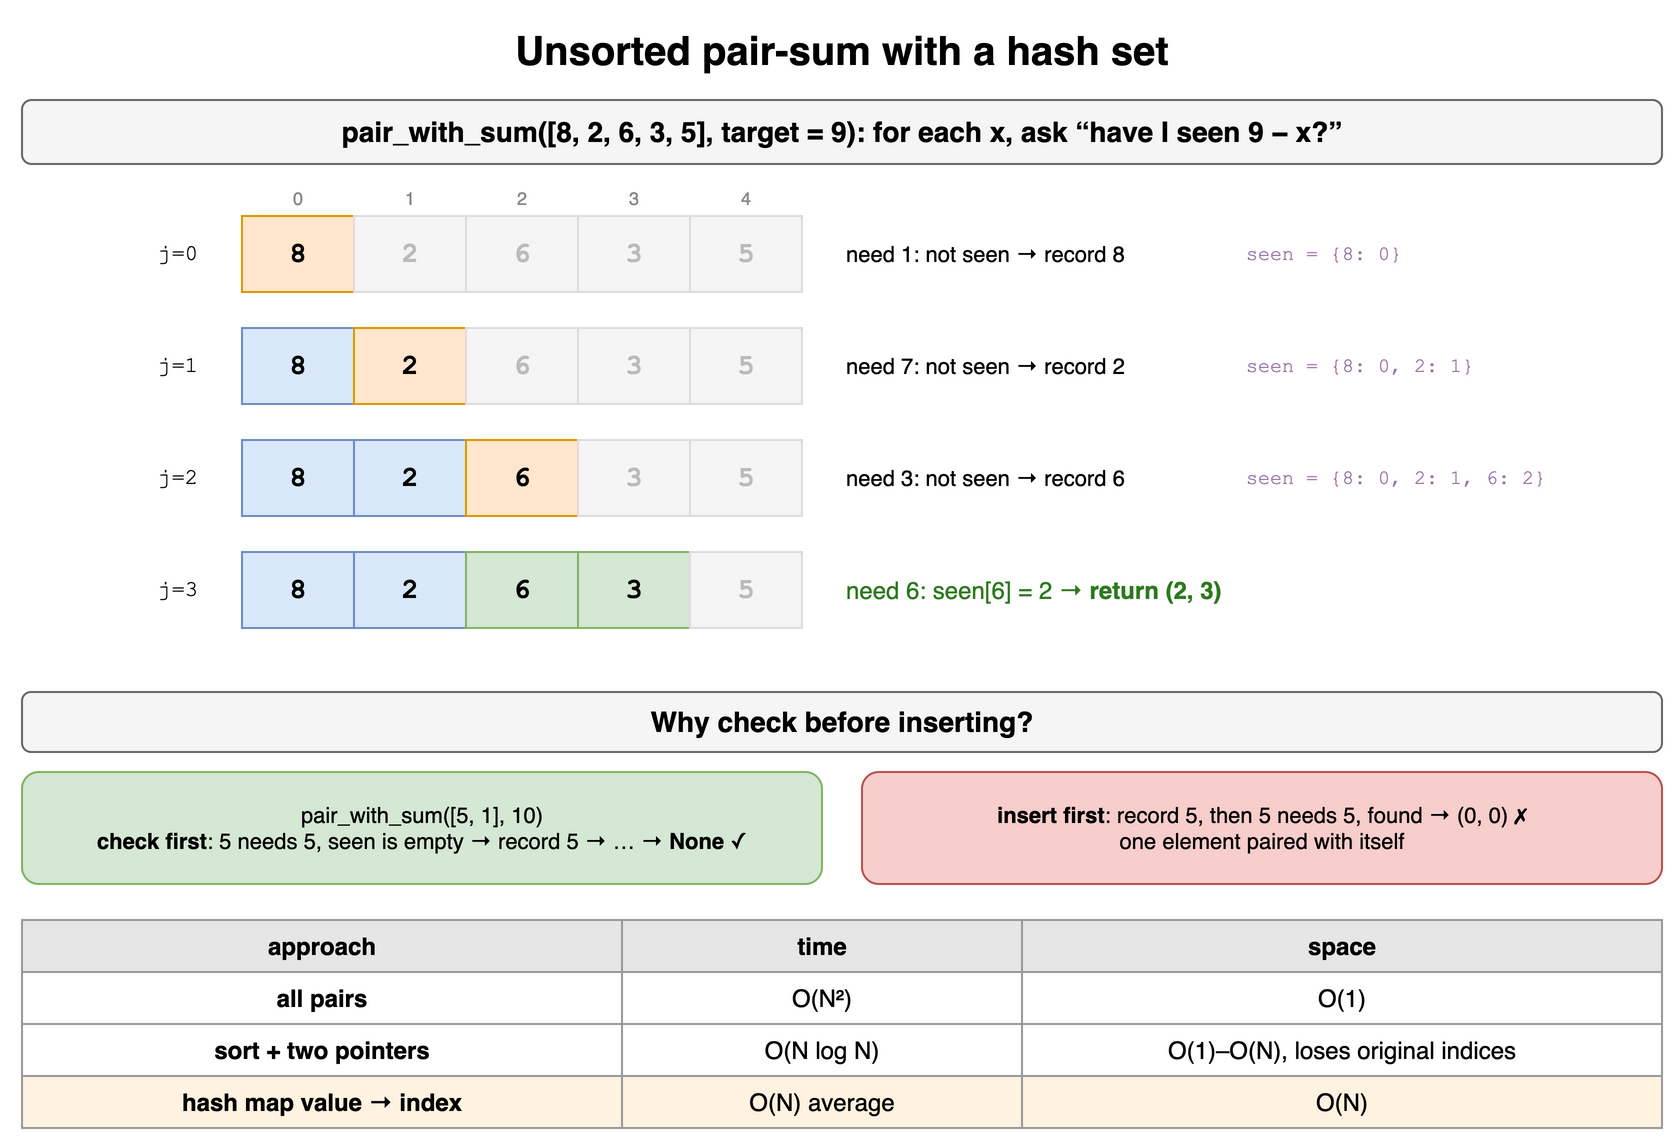

The diagram above was exported from draw.io. Its source (the exported page's mxGraphModel, read from the mxfile embedded in the PNG):
<mxGraphModel dx="900" dy="594" grid="1" gridSize="10" guides="1" tooltips="1" connect="1" arrows="1" fold="1" page="1" pageScale="1" pageWidth="900" pageHeight="594" math="0" shadow="0">
  <root>
    <mxCell id="0" />
    <mxCell id="1" parent="0" />
    <mxCell id="c13c1" value="Unsorted pair-sum with a hash set" style="text;html=1;align=center;verticalAlign=middle;whiteSpace=wrap;fontSize=20;fontStyle=1;" vertex="1" parent="1">
      <mxGeometry x="40" y="10" width="820" height="30" as="geometry" />
    </mxCell>
    <mxCell id="c13c2" value="pair_with_sum([8, 2, 6, 3, 5], target = 9): for each x, ask “have I seen 9 − x?”" style="rounded=1;whiteSpace=wrap;html=1;fillColor=#f5f5f5;strokeColor=#666666;fontStyle=1;fontSize=14;" vertex="1" parent="1">
      <mxGeometry x="40" y="50" width="820" height="32" as="geometry" />
    </mxCell>
    <mxCell id="c13c3" value="0" style="text;html=1;align=center;verticalAlign=middle;whiteSpace=wrap;fontSize=9;fontColor=#888888;" vertex="1" parent="1">
      <mxGeometry x="150" y="92" width="56" height="14" as="geometry" />
    </mxCell>
    <mxCell id="c13c4" value="1" style="text;html=1;align=center;verticalAlign=middle;whiteSpace=wrap;fontSize=9;fontColor=#888888;" vertex="1" parent="1">
      <mxGeometry x="206" y="92" width="56" height="14" as="geometry" />
    </mxCell>
    <mxCell id="c13c5" value="2" style="text;html=1;align=center;verticalAlign=middle;whiteSpace=wrap;fontSize=9;fontColor=#888888;" vertex="1" parent="1">
      <mxGeometry x="262" y="92" width="56" height="14" as="geometry" />
    </mxCell>
    <mxCell id="c13c6" value="3" style="text;html=1;align=center;verticalAlign=middle;whiteSpace=wrap;fontSize=9;fontColor=#888888;" vertex="1" parent="1">
      <mxGeometry x="318" y="92" width="56" height="14" as="geometry" />
    </mxCell>
    <mxCell id="c13c7" value="4" style="text;html=1;align=center;verticalAlign=middle;whiteSpace=wrap;fontSize=9;fontColor=#888888;" vertex="1" parent="1">
      <mxGeometry x="374" y="92" width="56" height="14" as="geometry" />
    </mxCell>
    <mxCell id="c13c8" value="8" style="rounded=0;whiteSpace=wrap;html=1;fontStyle=1;fontSize=14;fillColor=#ffe6cc;strokeColor=#d79b00;fontFamily=Courier New;" vertex="1" parent="1">
      <mxGeometry x="150" y="108" width="56" height="38" as="geometry" />
    </mxCell>
    <mxCell id="c13c9" value="2" style="rounded=0;whiteSpace=wrap;html=1;fillColor=#f5f5f5;strokeColor=#dddddd;fontColor=#bbbbbb;fontStyle=1;fontSize=14;fontFamily=Courier New;" vertex="1" parent="1">
      <mxGeometry x="206" y="108" width="56" height="38" as="geometry" />
    </mxCell>
    <mxCell id="c13c10" value="6" style="rounded=0;whiteSpace=wrap;html=1;fillColor=#f5f5f5;strokeColor=#dddddd;fontColor=#bbbbbb;fontStyle=1;fontSize=14;fontFamily=Courier New;" vertex="1" parent="1">
      <mxGeometry x="262" y="108" width="56" height="38" as="geometry" />
    </mxCell>
    <mxCell id="c13c11" value="3" style="rounded=0;whiteSpace=wrap;html=1;fillColor=#f5f5f5;strokeColor=#dddddd;fontColor=#bbbbbb;fontStyle=1;fontSize=14;fontFamily=Courier New;" vertex="1" parent="1">
      <mxGeometry x="318" y="108" width="56" height="38" as="geometry" />
    </mxCell>
    <mxCell id="c13c12" value="5" style="rounded=0;whiteSpace=wrap;html=1;fillColor=#f5f5f5;strokeColor=#dddddd;fontColor=#bbbbbb;fontStyle=1;fontSize=14;fontFamily=Courier New;" vertex="1" parent="1">
      <mxGeometry x="374" y="108" width="56" height="38" as="geometry" />
    </mxCell>
    <mxCell id="c13c13" value="j=0" style="text;html=1;align=center;verticalAlign=middle;whiteSpace=wrap;fontSize=11;align=right;fontFamily=Courier New;" vertex="1" parent="1">
      <mxGeometry x="60" y="108" width="70" height="38" as="geometry" />
    </mxCell>
    <mxCell id="c13c14" value="need 1: not seen → record 8" style="text;html=1;align=center;verticalAlign=middle;whiteSpace=wrap;fontSize=11;align=left;" vertex="1" parent="1">
      <mxGeometry x="450" y="108" width="200" height="38" as="geometry" />
    </mxCell>
    <mxCell id="c13c15" value="seen = {8: 0}" style="text;html=1;align=center;verticalAlign=middle;whiteSpace=wrap;fontSize=10;align=left;fontColor=#9673a6;fontFamily=Courier New;" vertex="1" parent="1">
      <mxGeometry x="650" y="108" width="210" height="38" as="geometry" />
    </mxCell>
    <mxCell id="c13c16" value="8" style="rounded=0;whiteSpace=wrap;html=1;fontStyle=1;fontSize=14;fillColor=#dae8fc;strokeColor=#6c8ebf;fontFamily=Courier New;" vertex="1" parent="1">
      <mxGeometry x="150" y="164" width="56" height="38" as="geometry" />
    </mxCell>
    <mxCell id="c13c17" value="2" style="rounded=0;whiteSpace=wrap;html=1;fontStyle=1;fontSize=14;fillColor=#ffe6cc;strokeColor=#d79b00;fontFamily=Courier New;" vertex="1" parent="1">
      <mxGeometry x="206" y="164" width="56" height="38" as="geometry" />
    </mxCell>
    <mxCell id="c13c18" value="6" style="rounded=0;whiteSpace=wrap;html=1;fillColor=#f5f5f5;strokeColor=#dddddd;fontColor=#bbbbbb;fontStyle=1;fontSize=14;fontFamily=Courier New;" vertex="1" parent="1">
      <mxGeometry x="262" y="164" width="56" height="38" as="geometry" />
    </mxCell>
    <mxCell id="c13c19" value="3" style="rounded=0;whiteSpace=wrap;html=1;fillColor=#f5f5f5;strokeColor=#dddddd;fontColor=#bbbbbb;fontStyle=1;fontSize=14;fontFamily=Courier New;" vertex="1" parent="1">
      <mxGeometry x="318" y="164" width="56" height="38" as="geometry" />
    </mxCell>
    <mxCell id="c13c20" value="5" style="rounded=0;whiteSpace=wrap;html=1;fillColor=#f5f5f5;strokeColor=#dddddd;fontColor=#bbbbbb;fontStyle=1;fontSize=14;fontFamily=Courier New;" vertex="1" parent="1">
      <mxGeometry x="374" y="164" width="56" height="38" as="geometry" />
    </mxCell>
    <mxCell id="c13c21" value="j=1" style="text;html=1;align=center;verticalAlign=middle;whiteSpace=wrap;fontSize=11;align=right;fontFamily=Courier New;" vertex="1" parent="1">
      <mxGeometry x="60" y="164" width="70" height="38" as="geometry" />
    </mxCell>
    <mxCell id="c13c22" value="need 7: not seen → record 2" style="text;html=1;align=center;verticalAlign=middle;whiteSpace=wrap;fontSize=11;align=left;" vertex="1" parent="1">
      <mxGeometry x="450" y="164" width="200" height="38" as="geometry" />
    </mxCell>
    <mxCell id="c13c23" value="seen = {8: 0, 2: 1}" style="text;html=1;align=center;verticalAlign=middle;whiteSpace=wrap;fontSize=10;align=left;fontColor=#9673a6;fontFamily=Courier New;" vertex="1" parent="1">
      <mxGeometry x="650" y="164" width="210" height="38" as="geometry" />
    </mxCell>
    <mxCell id="c13c24" value="8" style="rounded=0;whiteSpace=wrap;html=1;fontStyle=1;fontSize=14;fillColor=#dae8fc;strokeColor=#6c8ebf;fontFamily=Courier New;" vertex="1" parent="1">
      <mxGeometry x="150" y="220" width="56" height="38" as="geometry" />
    </mxCell>
    <mxCell id="c13c25" value="2" style="rounded=0;whiteSpace=wrap;html=1;fontStyle=1;fontSize=14;fillColor=#dae8fc;strokeColor=#6c8ebf;fontFamily=Courier New;" vertex="1" parent="1">
      <mxGeometry x="206" y="220" width="56" height="38" as="geometry" />
    </mxCell>
    <mxCell id="c13c26" value="6" style="rounded=0;whiteSpace=wrap;html=1;fontStyle=1;fontSize=14;fillColor=#ffe6cc;strokeColor=#d79b00;fontFamily=Courier New;" vertex="1" parent="1">
      <mxGeometry x="262" y="220" width="56" height="38" as="geometry" />
    </mxCell>
    <mxCell id="c13c27" value="3" style="rounded=0;whiteSpace=wrap;html=1;fillColor=#f5f5f5;strokeColor=#dddddd;fontColor=#bbbbbb;fontStyle=1;fontSize=14;fontFamily=Courier New;" vertex="1" parent="1">
      <mxGeometry x="318" y="220" width="56" height="38" as="geometry" />
    </mxCell>
    <mxCell id="c13c28" value="5" style="rounded=0;whiteSpace=wrap;html=1;fillColor=#f5f5f5;strokeColor=#dddddd;fontColor=#bbbbbb;fontStyle=1;fontSize=14;fontFamily=Courier New;" vertex="1" parent="1">
      <mxGeometry x="374" y="220" width="56" height="38" as="geometry" />
    </mxCell>
    <mxCell id="c13c29" value="j=2" style="text;html=1;align=center;verticalAlign=middle;whiteSpace=wrap;fontSize=11;align=right;fontFamily=Courier New;" vertex="1" parent="1">
      <mxGeometry x="60" y="220" width="70" height="38" as="geometry" />
    </mxCell>
    <mxCell id="c13c30" value="need 3: not seen → record 6" style="text;html=1;align=center;verticalAlign=middle;whiteSpace=wrap;fontSize=11;align=left;" vertex="1" parent="1">
      <mxGeometry x="450" y="220" width="200" height="38" as="geometry" />
    </mxCell>
    <mxCell id="c13c31" value="seen = {8: 0, 2: 1, 6: 2}" style="text;html=1;align=center;verticalAlign=middle;whiteSpace=wrap;fontSize=10;align=left;fontColor=#9673a6;fontFamily=Courier New;" vertex="1" parent="1">
      <mxGeometry x="650" y="220" width="210" height="38" as="geometry" />
    </mxCell>
    <mxCell id="c13c32" value="8" style="rounded=0;whiteSpace=wrap;html=1;fontStyle=1;fontSize=14;fillColor=#dae8fc;strokeColor=#6c8ebf;fontFamily=Courier New;" vertex="1" parent="1">
      <mxGeometry x="150" y="276" width="56" height="38" as="geometry" />
    </mxCell>
    <mxCell id="c13c33" value="2" style="rounded=0;whiteSpace=wrap;html=1;fontStyle=1;fontSize=14;fillColor=#dae8fc;strokeColor=#6c8ebf;fontFamily=Courier New;" vertex="1" parent="1">
      <mxGeometry x="206" y="276" width="56" height="38" as="geometry" />
    </mxCell>
    <mxCell id="c13c34" value="6" style="rounded=0;whiteSpace=wrap;html=1;fontStyle=1;fontSize=14;fillColor=#d5e8d4;strokeColor=#82b366;fontFamily=Courier New;" vertex="1" parent="1">
      <mxGeometry x="262" y="276" width="56" height="38" as="geometry" />
    </mxCell>
    <mxCell id="c13c35" value="3" style="rounded=0;whiteSpace=wrap;html=1;fontStyle=1;fontSize=14;fillColor=#d5e8d4;strokeColor=#82b366;fontFamily=Courier New;" vertex="1" parent="1">
      <mxGeometry x="318" y="276" width="56" height="38" as="geometry" />
    </mxCell>
    <mxCell id="c13c36" value="5" style="rounded=0;whiteSpace=wrap;html=1;fillColor=#f5f5f5;strokeColor=#dddddd;fontColor=#bbbbbb;fontStyle=1;fontSize=14;fontFamily=Courier New;" vertex="1" parent="1">
      <mxGeometry x="374" y="276" width="56" height="38" as="geometry" />
    </mxCell>
    <mxCell id="c13c37" value="j=3" style="text;html=1;align=center;verticalAlign=middle;whiteSpace=wrap;fontSize=11;align=right;fontFamily=Courier New;" vertex="1" parent="1">
      <mxGeometry x="60" y="276" width="70" height="38" as="geometry" />
    </mxCell>
    <mxCell id="c13c38" value="need 6: seen[6] = 2 → &lt;b&gt;return (2, 3)&lt;/b&gt;" style="text;html=1;align=center;verticalAlign=middle;whiteSpace=wrap;fontSize=12;align=left;fontColor=#2d7a1f;" vertex="1" parent="1">
      <mxGeometry x="450" y="276" width="410" height="38" as="geometry" />
    </mxCell>
    <mxCell id="c13c39" value="Why check before inserting?" style="rounded=1;whiteSpace=wrap;html=1;fillColor=#f5f5f5;strokeColor=#666666;fontStyle=1;fontSize=14;" vertex="1" parent="1">
      <mxGeometry x="40" y="346" width="820" height="30" as="geometry" />
    </mxCell>
    <mxCell id="c13c40" value="pair_with_sum([5, 1], 10)&lt;br&gt;&lt;b&gt;check first&lt;/b&gt;: 5 needs 5, seen is empty → record 5 → … → &lt;b&gt;None&lt;/b&gt; ✓" style="rounded=1;whiteSpace=wrap;html=1;fillColor=#d5e8d4;strokeColor=#82b366;fontSize=11;" vertex="1" parent="1">
      <mxGeometry x="40" y="386" width="400" height="56" as="geometry" />
    </mxCell>
    <mxCell id="c13c41" value="&lt;b&gt;insert first&lt;/b&gt;: record 5, then 5 needs 5, found → (0, 0) ✗&lt;br&gt;one element paired with itself" style="rounded=1;whiteSpace=wrap;html=1;fillColor=#f8cecc;strokeColor=#b85450;fontSize=11;" vertex="1" parent="1">
      <mxGeometry x="460" y="386" width="400" height="56" as="geometry" />
    </mxCell>
    <mxCell id="c13c42" value="approach" style="whiteSpace=wrap;html=1;fillColor=#e6e6e6;strokeColor=#999999;fontStyle=1;fontSize=12;" vertex="1" parent="1">
      <mxGeometry x="40" y="460" width="300" height="26" as="geometry" />
    </mxCell>
    <mxCell id="c13c43" value="time" style="whiteSpace=wrap;html=1;fillColor=#e6e6e6;strokeColor=#999999;fontStyle=1;fontSize=12;" vertex="1" parent="1">
      <mxGeometry x="340" y="460" width="200" height="26" as="geometry" />
    </mxCell>
    <mxCell id="c13c44" value="space" style="whiteSpace=wrap;html=1;fillColor=#e6e6e6;strokeColor=#999999;fontStyle=1;fontSize=12;" vertex="1" parent="1">
      <mxGeometry x="540" y="460" width="320" height="26" as="geometry" />
    </mxCell>
    <mxCell id="c13c45" value="all pairs" style="whiteSpace=wrap;html=1;strokeColor=#999999;fontSize=12;fillColor=#ffffff;fontStyle=1;" vertex="1" parent="1">
      <mxGeometry x="40" y="486" width="300" height="26" as="geometry" />
    </mxCell>
    <mxCell id="c13c46" value="O(N²)" style="whiteSpace=wrap;html=1;strokeColor=#999999;fontSize=12;fillColor=#ffffff;" vertex="1" parent="1">
      <mxGeometry x="340" y="486" width="200" height="26" as="geometry" />
    </mxCell>
    <mxCell id="c13c47" value="O(1)" style="whiteSpace=wrap;html=1;strokeColor=#999999;fontSize=12;fillColor=#ffffff;" vertex="1" parent="1">
      <mxGeometry x="540" y="486" width="320" height="26" as="geometry" />
    </mxCell>
    <mxCell id="c13c48" value="sort + two pointers" style="whiteSpace=wrap;html=1;strokeColor=#999999;fontSize=12;fillColor=#ffffff;fontStyle=1;" vertex="1" parent="1">
      <mxGeometry x="40" y="512" width="300" height="26" as="geometry" />
    </mxCell>
    <mxCell id="c13c49" value="O(N log N)" style="whiteSpace=wrap;html=1;strokeColor=#999999;fontSize=12;fillColor=#ffffff;" vertex="1" parent="1">
      <mxGeometry x="340" y="512" width="200" height="26" as="geometry" />
    </mxCell>
    <mxCell id="c13c50" value="O(1)–O(N), loses original indices" style="whiteSpace=wrap;html=1;strokeColor=#999999;fontSize=12;fillColor=#ffffff;" vertex="1" parent="1">
      <mxGeometry x="540" y="512" width="320" height="26" as="geometry" />
    </mxCell>
    <mxCell id="c13c51" value="hash map value → index" style="whiteSpace=wrap;html=1;strokeColor=#999999;fontSize=12;fillColor=#fff2e0;fontStyle=1;" vertex="1" parent="1">
      <mxGeometry x="40" y="538" width="300" height="26" as="geometry" />
    </mxCell>
    <mxCell id="c13c52" value="O(N) average" style="whiteSpace=wrap;html=1;strokeColor=#999999;fontSize=12;fillColor=#fff2e0;" vertex="1" parent="1">
      <mxGeometry x="340" y="538" width="200" height="26" as="geometry" />
    </mxCell>
    <mxCell id="c13c53" value="O(N)" style="whiteSpace=wrap;html=1;strokeColor=#999999;fontSize=12;fillColor=#fff2e0;" vertex="1" parent="1">
      <mxGeometry x="540" y="538" width="320" height="26" as="geometry" />
    </mxCell>
  </root>
</mxGraphModel>